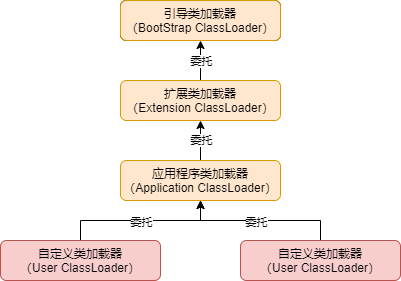

The diagram above was exported from draw.io. Its source (the exported page's mxGraphModel, read from the mxfile embedded in the PNG):
<mxGraphModel dx="1024" dy="592" grid="1" gridSize="10" guides="1" tooltips="1" connect="1" arrows="1" fold="1" page="1" pageScale="1" pageWidth="827" pageHeight="1169" math="0" shadow="0">
  <root>
    <mxCell id="0" />
    <mxCell id="1" parent="0" />
    <mxCell id="2" value="" style="group" vertex="1" connectable="0" parent="1">
      <mxGeometry x="240" y="920" width="400" height="280" as="geometry" />
    </mxCell>
    <mxCell id="3" value="引导类加载器&lt;br&gt;（BootStrap ClassLoader）" style="rounded=1;whiteSpace=wrap;html=1;" vertex="1" parent="2">
      <mxGeometry x="120" width="160" height="40" as="geometry" />
    </mxCell>
    <mxCell id="4" style="edgeStyle=orthogonalEdgeStyle;rounded=0;orthogonalLoop=1;jettySize=auto;html=1;exitX=0.5;exitY=0;exitDx=0;exitDy=0;entryX=0.5;entryY=1;entryDx=0;entryDy=0;" edge="1" parent="2" source="6" target="3">
      <mxGeometry as="geometry" />
    </mxCell>
    <mxCell id="5" value="委托" style="edgeLabel;html=1;align=center;verticalAlign=middle;resizable=0;points=[];" vertex="1" connectable="0" parent="4">
      <mxGeometry relative="1" as="geometry">
        <mxPoint as="offset" />
      </mxGeometry>
    </mxCell>
    <mxCell id="6" value="扩展类加载器&lt;br&gt;（Extension ClassLoader）" style="rounded=1;whiteSpace=wrap;html=1;fillColor=#ffe6cc;strokeColor=#d79b00;" vertex="1" parent="2">
      <mxGeometry x="120" y="80" width="160" height="40" as="geometry" />
    </mxCell>
    <mxCell id="7" style="edgeStyle=orthogonalEdgeStyle;rounded=0;orthogonalLoop=1;jettySize=auto;html=1;exitX=0.5;exitY=0;exitDx=0;exitDy=0;entryX=0.5;entryY=1;entryDx=0;entryDy=0;" edge="1" parent="2" source="9" target="6">
      <mxGeometry as="geometry" />
    </mxCell>
    <mxCell id="8" value="委托" style="edgeLabel;html=1;align=center;verticalAlign=middle;resizable=0;points=[];" vertex="1" connectable="0" parent="7">
      <mxGeometry relative="1" as="geometry">
        <mxPoint y="-1" as="offset" />
      </mxGeometry>
    </mxCell>
    <mxCell id="9" value="应用程序类加载器&lt;br&gt;（Application ClassLoader）" style="rounded=1;whiteSpace=wrap;html=1;fillColor=#ffe6cc;strokeColor=#d79b00;" vertex="1" parent="2">
      <mxGeometry x="120" y="160" width="160" height="40" as="geometry" />
    </mxCell>
    <mxCell id="10" style="edgeStyle=orthogonalEdgeStyle;rounded=0;orthogonalLoop=1;jettySize=auto;html=1;exitX=0.5;exitY=0;exitDx=0;exitDy=0;entryX=0.5;entryY=1;entryDx=0;entryDy=0;" edge="1" parent="2" source="12" target="9">
      <mxGeometry as="geometry" />
    </mxCell>
    <mxCell id="11" value="委托" style="edgeLabel;html=1;align=center;verticalAlign=middle;resizable=0;points=[];" vertex="1" connectable="0" parent="10">
      <mxGeometry relative="1" as="geometry">
        <mxPoint y="1" as="offset" />
      </mxGeometry>
    </mxCell>
    <mxCell id="12" value="自定义类加载器&lt;br&gt;（User ClassLoader）" style="rounded=1;whiteSpace=wrap;html=1;fillColor=#f8cecc;strokeColor=#b85450;" vertex="1" parent="2">
      <mxGeometry y="240" width="160" height="40" as="geometry" />
    </mxCell>
    <mxCell id="13" style="edgeStyle=orthogonalEdgeStyle;rounded=0;orthogonalLoop=1;jettySize=auto;html=1;exitX=0.5;exitY=0;exitDx=0;exitDy=0;" edge="1" parent="2" source="15">
      <mxGeometry as="geometry">
        <mxPoint x="200" y="200" as="targetPoint" />
      </mxGeometry>
    </mxCell>
    <mxCell id="14" value="委托" style="edgeLabel;html=1;align=center;verticalAlign=middle;resizable=0;points=[];" vertex="1" connectable="0" parent="13">
      <mxGeometry relative="1" as="geometry">
        <mxPoint x="-5" y="1" as="offset" />
      </mxGeometry>
    </mxCell>
    <mxCell id="15" value="自定义类加载器&lt;br&gt;（User ClassLoader）" style="rounded=1;whiteSpace=wrap;html=1;fillColor=#f8cecc;strokeColor=#b85450;" vertex="1" parent="2">
      <mxGeometry x="240" y="240" width="160" height="40" as="geometry" />
    </mxCell>
    <mxCell id="16" value="引导类加载器&lt;br&gt;（BootStrap ClassLoader）" style="rounded=1;whiteSpace=wrap;html=1;fillColor=#ffe6cc;strokeColor=#d79b00;" vertex="1" parent="2">
      <mxGeometry x="120" width="160" height="40" as="geometry" />
    </mxCell>
  </root>
</mxGraphModel>